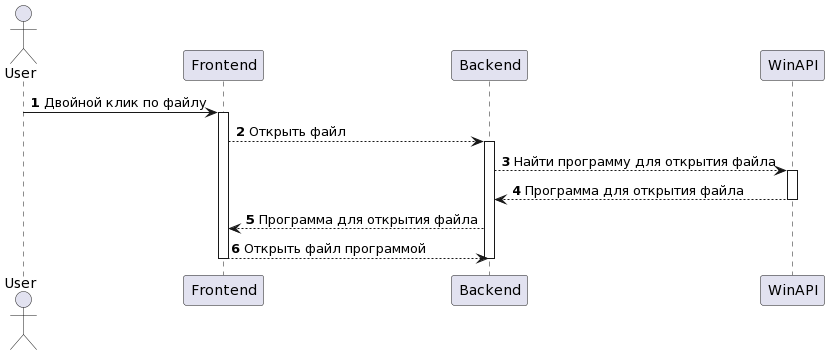

The diagram above was rendered by PlantUML. Its source (embedded in the PNG):
@startuml
autonumber
actor User
participant "Frontend" as Frontend
participant "Backend" as Backend
participant "WinAPI" as WinAPI

User -> Frontend: Двойной клик по файлу

activate Frontend
Frontend --> Backend: Открыть файл

activate Backend
Backend --> WinAPI: Найти программу для открытия файла

activate WinAPI
WinAPI --> Backend: Программа для открытия файла
deactivate WinAPI

Backend --> Frontend: Программа для открытия файла

Frontend --> Backend: Открыть файл программой
deactivate Backend
deactivate Frontend
@enduml